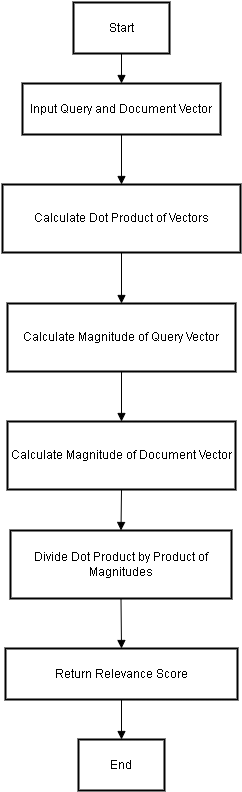

The diagram above was exported from draw.io. Its source (the exported page's mxGraphModel, read from the mxfile embedded in the PNG):
<mxGraphModel dx="1562" dy="810" grid="1" gridSize="10" guides="1" tooltips="1" connect="1" arrows="1" fold="1" page="1" pageScale="1" pageWidth="850" pageHeight="1100" math="0" shadow="0">
  <root>
    <mxCell id="0" />
    <mxCell id="1" parent="0" />
    <mxCell id="2" value="Start" style="whiteSpace=wrap;strokeWidth=2;" vertex="1" parent="1">
      <mxGeometry x="336" y="2410" width="96" height="51" as="geometry" />
    </mxCell>
    <mxCell id="3" value="Input Query and Document Vector" style="whiteSpace=wrap;strokeWidth=2;" vertex="1" parent="1">
      <mxGeometry x="285" y="2491" width="198" height="51" as="geometry" />
    </mxCell>
    <mxCell id="4" value="Calculate Dot Product of Vectors" style="whiteSpace=wrap;strokeWidth=2;" vertex="1" parent="1">
      <mxGeometry x="265" y="2592" width="238" height="68" as="geometry" />
    </mxCell>
    <mxCell id="5" value="Calculate Magnitude of Query Vector" style="whiteSpace=wrap;strokeWidth=2;" vertex="1" parent="1">
      <mxGeometry x="270" y="2711" width="228" height="68" as="geometry" />
    </mxCell>
    <mxCell id="6" value="Calculate Magnitude of Document Vector" style="whiteSpace=wrap;strokeWidth=2;" vertex="1" parent="1">
      <mxGeometry x="270" y="2829" width="228" height="68" as="geometry" />
    </mxCell>
    <mxCell id="7" value="Divide Dot Product by Product of Magnitudes" style="whiteSpace=wrap;strokeWidth=2;" vertex="1" parent="1">
      <mxGeometry x="273" y="2938" width="221" height="68" as="geometry" />
    </mxCell>
    <mxCell id="8" value="Return Relevance Score" style="whiteSpace=wrap;strokeWidth=2;" vertex="1" parent="1">
      <mxGeometry x="268" y="3056" width="232" height="51" as="geometry" />
    </mxCell>
    <mxCell id="9" value="End" style="whiteSpace=wrap;strokeWidth=2;" vertex="1" parent="1">
      <mxGeometry x="341" y="3147" width="86" height="51" as="geometry" />
    </mxCell>
    <mxCell id="10" value="" style="curved=1;startArrow=none;endArrow=block;exitX=0.5;exitY=1;entryX=0.5;entryY=0;rounded=0;" edge="1" source="2" target="3" parent="1">
      <mxGeometry relative="1" as="geometry">
        <Array as="points" />
      </mxGeometry>
    </mxCell>
    <mxCell id="11" value="" style="curved=1;startArrow=none;endArrow=block;exitX=0.5;exitY=0.99;rounded=0;" edge="1" source="3" target="4" parent="1">
      <mxGeometry relative="1" as="geometry">
        <Array as="points" />
        <mxPoint x="384" y="2680" as="targetPoint" />
      </mxGeometry>
    </mxCell>
    <mxCell id="12" value="" style="curved=1;startArrow=none;endArrow=block;exitX=0.5;exitY=1.01;entryX=0.5;entryY=0;rounded=0;" edge="1" source="4" target="5" parent="1">
      <mxGeometry relative="1" as="geometry">
        <Array as="points" />
      </mxGeometry>
    </mxCell>
    <mxCell id="13" value="" style="curved=1;startArrow=none;endArrow=block;exitX=0.5;exitY=1;entryX=0.5;entryY=0;rounded=0;" edge="1" source="5" target="6" parent="1">
      <mxGeometry relative="1" as="geometry">
        <Array as="points" />
      </mxGeometry>
    </mxCell>
    <mxCell id="14" value="" style="curved=1;startArrow=none;endArrow=block;exitX=0.5;exitY=1.01;entryX=0.5;entryY=-0.01;rounded=0;" edge="1" source="6" target="7" parent="1">
      <mxGeometry relative="1" as="geometry">
        <Array as="points" />
      </mxGeometry>
    </mxCell>
    <mxCell id="15" value="" style="curved=1;startArrow=none;endArrow=block;exitX=0.5;exitY=1;entryX=0.5;entryY=0;rounded=0;" edge="1" source="7" target="8" parent="1">
      <mxGeometry relative="1" as="geometry">
        <Array as="points" />
      </mxGeometry>
    </mxCell>
    <mxCell id="16" value="" style="curved=1;startArrow=none;endArrow=block;exitX=0.5;exitY=1;entryX=0.5;entryY=0;rounded=0;" edge="1" source="8" target="9" parent="1">
      <mxGeometry relative="1" as="geometry">
        <Array as="points" />
      </mxGeometry>
    </mxCell>
  </root>
</mxGraphModel>